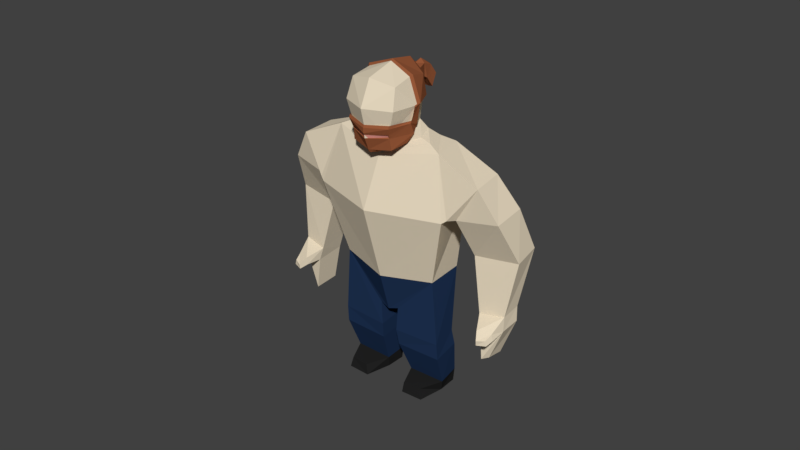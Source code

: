 # Source: DwarfModel_with_T-Pose.blend  (saved by Blender 2.78.0; exported with 4.5.12 LTS)
import bpy
from mathutils import Matrix  # noqa: F401  (used for matrix-valued properties, if any)

bpy.ops.wm.read_factory_settings(use_empty=True)
scene = bpy.context.scene
scene.name = 'Scene'

# ---- collections
col_collection_1 = bpy.data.collections.new('Collection 1'); scene.collection.children.link(col_collection_1)

# ---- materials (node trees are filled in below, after node groups)
mat_skin = bpy.data.materials.new('Skin')
mat_skin.alpha_threshold = 0.0
mat_skin.use_transparent_shadow = False
mat_skin.diffuse_color = (0.8, 0.6944, 0.525, 1.0)
mat_skin.roughness = 0.5
mat_skin.line_color = (0.0, 0.0, 0.0, 1.0)
mat_trousers = bpy.data.materials.new('TRousers')
mat_trousers.alpha_threshold = 0.0
mat_trousers.use_transparent_shadow = False
mat_trousers.diffuse_color = (0.01526, 0.03626, 0.09463, 1.0)
mat_trousers.roughness = 0.5
mat_boots = bpy.data.materials.new('Boots')
mat_boots.alpha_threshold = 0.0
mat_boots.use_transparent_shadow = False
mat_boots.diffuse_color = (0.01739, 0.01739, 0.01739, 1.0)
mat_boots.roughness = 0.5
mat_beard = bpy.data.materials.new('Beard')
mat_beard.alpha_threshold = 0.0
mat_beard.use_transparent_shadow = False
mat_beard.diffuse_color = (0.3032, 0.09602, 0.03983, 1.0)
mat_beard.roughness = 0.5
mat_mouth = bpy.data.materials.new('Mouth')
mat_mouth.alpha_threshold = 0.0
mat_mouth.use_transparent_shadow = False
mat_mouth.diffuse_color = (1.0, 0.4118, 0.3459, 1.0)
mat_mouth.roughness = 0.5

# ---- material node trees

# ---- world
world_world = bpy.data.worlds.new('World'); scene.world = world_world
world_world.color = (0.05088, 0.05088, 0.05088)
world_world.use_sun_shadow = False
world_world.sun_shadow_jitter_overblur = 0.0
world_world.cycles.sampling_method = 'MANUAL'

# ---- meshes
me_cube = bpy.data.meshes.new('Cube')
me_cube.from_pydata([(0.0, -0.3428, -1.056), (0.0, 0.1234, 0.8997), (0.8264, 0.0529, -0.0004352), (0.0, -0.94, 0.0), (0.0, 0.8868, 0.001857), (0.6994, 0.05184, -0.6842), (0.0, 0.8185, -0.7166), (0.5754, 0.5848, -0.0002334), (0.0, -0.7213, -0.9246), (0.6977, -0.6431, -0.003069), (0.5966, 0.05525, 0.6563), (0.0, -0.636, 0.691), (0.5503, 0.504, -0.5546), (0.5036, -0.5721, -0.7119), (0.6282, -0.4861, 0.5475), (0.0, -0.252, -1.099), (0.9052, 0.1282, -0.8443), (0.0, 0.856, -0.8023), (0.7639, 0.551, -0.7579), (0.0, -0.3207, -1.358), (1.492, 0.01084, -1.065), (0.0, 1.018, -1.168), (1.324, 0.8979, -1.064), (1.184, 0.09073, -0.9101), (1.023, 0.6979, -0.932), (0.0, -0.269, -1.212), (0.0, 0.8992, -0.9765), (0.0, -0.9004, -2.695), (1.845, -0.3101, -2.684), (0.0, 1.41, -2.377), (1.473, 1.202, -2.512), (0.0, -0.3241, -4.815), (1.34, 0.04539, -4.69), (0.0, 1.348, -4.608), (1.31, 1.057, -4.651), (2.649, -0.04769, -1.614), (1.953, -0.2619, -2.595), (2.584, 0.7993, -1.534), (1.817, 1.255, -2.359), (3.133, 0.1158, -2.475), (2.088, -0.07163, -2.609), (3.112, 1.003, -2.373), (2.118, 1.242, -2.456), (3.412, 0.6248, -3.63), (2.255, 0.4825, -3.748), (3.335, 1.37, -3.522), (2.282, 1.629, -3.611), (3.204, 0.4387, -5.134), (2.558, 0.3303, -5.224), (3.208, 0.9613, -5.05), (2.56, 1.119, -5.111), (0.0, -0.005402, -5.963), (0.2694, 0.03173, -5.874), (0.0, 1.023, -5.777), (0.164, 0.948, -5.839), (1.475, 0.07273, -6.533), (0.2273, 0.0168, -6.556), (1.394, 0.8038, -6.452), (0.2329, 0.8175, -6.469), (1.314, 0.5322, -8.262), (0.4303, 0.5096, -8.275), (1.295, 1.051, -8.25), (0.4114, 1.028, -8.264), (1.43, 0.8885, -6.916), (0.2581, 0.855, -6.935), (1.487, 0.109, -7.006), (0.2591, 0.08803, -7.022), (1.336, 1.049, -7.859), (1.396, 0.4426, -7.926), (0.3631, 1.024, -7.875), (0.3839, 0.4343, -7.942), (1.193, -0.1779, -8.263), (0.5924, -0.1926, -8.272), (1.131, -0.1364, -7.967), (0.639, -0.1745, -7.966), (3.225, 0.3868, -5.519), (2.639, 0.2784, -5.591), (3.245, 0.9097, -5.447), (2.636, 1.057, -5.505), (2.858, 0.3814, -6.45), (2.717, 0.2488, -6.489), (2.906, 0.7782, -6.453), (2.729, 0.9379, -6.453), (3.135, 0.03221, -5.462), (2.785, -0.08435, -5.43), (3.18, 0.02824, -5.635), (2.772, -0.05877, -5.647), (3.093, -0.16, -5.577), (2.891, -0.2544, -5.609), (3.125, -0.1613, -5.714), (2.884, -0.2377, -5.746), (0.0, -0.36, -1.299), (0.627, -0.07183, -0.9304), (0.0, -0.645, -1.216), (0.5045, -0.4902, -1.027), (0.0, -0.8193, -0.794), (0.0, -0.6936, -1.13), (0.7798, 0.003013, -0.72), (0.5405, -0.5839, -0.7403), (0.6859, -0.1306, -0.9481), (0.5652, -0.5429, -1.052), (0.0, -0.8363, -0.6974), (0.0, -0.8646, -0.6477), (0.7656, -0.05831, -0.3784), (0.524, -0.6381, -0.5997), (0.7849, -0.1266, -0.4243), (0.5517, -0.6262, -0.6309), (0.0, -0.8372, -0.4372), (0.0, -0.8705, -0.502), (0.589, -0.6501, -0.3733), (0.5892, -0.6899, -0.4504), (0.654, 0.2235, -0.613), (0.7011, 0.1608, -0.6341), (0.7096, 0.1995, -0.4776), (0.7673, 0.1325, -0.5132), (0.8086, -0.009408, 0.009038), (0.8732, -0.07436, -0.005334), (0.771, 0.193, 0.06851), (0.8518, 0.1299, 0.04347), (0.0, 0.1732, 0.9465), (0.0, 0.8047, 0.8341), (0.6537, 0.105, 0.7032), (0.8834, 0.1027, 0.04639), (0.6325, 0.6346, 0.04659), (0.0, 0.9366, 0.04868), (0.5931, 0.5575, 0.5893), (0.0, 0.9962, 0.1816), (0.2179, 0.9217, 0.1991), (0.0, 0.9686, 0.607), (0.2181, 0.9126, 0.5517), (0.0, 1.225, 0.2571), (0.121, 1.194, 0.222), (0.0, 1.198, 0.6825), (0.1212, 1.185, 0.5745), (0.0, 1.308, 0.1105), (0.1389, 1.278, 0.1716), (0.0, 1.503, 0.481), (0.1042, 1.451, 0.4711), (0.0, 1.505, -0.1393), (0.154, 1.455, -0.09806), (0.0, 1.7, 0.228), (0.1242, 1.629, 0.1998), (1.295, 1.051, -8.25), (1.314, 0.5322, -8.262), (0.4114, 1.028, -8.264), (0.4303, 0.5096, -8.275), (1.193, -0.1779, -8.263), (0.5924, -0.1926, -8.272), (1.395, 0.5505, -8.256), (1.252, -0.2866, -8.258), (0.544, -0.3038, -8.268), (1.373, 1.162, -8.243), (0.3306, 1.135, -8.259), (0.3529, 0.524, -8.272)], [], [(5, 0, 15, 16), (93, 94, 100, 96), (10, 2, 122, 121), (1, 11, 14, 10), (2, 5, 12, 7), (7, 4, 124, 123), (2, 10, 14, 9), (2, 9, 13, 5), (3, 8, 13, 9), (3, 9, 14, 11), (2, 7, 123, 122), (4, 7, 12, 6), (24, 23, 20, 22), (6, 12, 18, 17), (12, 5, 16, 18), (21, 22, 30, 29), (23, 25, 19, 20), (26, 24, 22, 21), (17, 18, 24, 26), (16, 15, 25, 23), (18, 16, 23, 24), (29, 30, 34, 33), (20, 28, 36, 35), (20, 19, 27, 28), (33, 34, 54, 53), (30, 28, 32, 34), (28, 27, 31, 32), (36, 38, 42, 40), (30, 22, 37, 38), (28, 30, 38, 36), (22, 20, 35, 37), (42, 41, 45, 46), (35, 36, 40, 39), (38, 37, 41, 42), (37, 35, 39, 41), (44, 46, 50, 48), (41, 39, 43, 45), (40, 42, 46, 44), (39, 40, 44, 43), (48, 50, 78, 76), (43, 44, 48, 47), (46, 45, 49, 50), (45, 43, 47, 49), (51, 53, 54, 52), (32, 52, 56, 55), (32, 31, 51, 52), (69, 67, 61, 62), (54, 34, 57, 58), (52, 54, 58, 56), (34, 32, 55, 57), (61, 59, 143, 142), (67, 68, 59, 61), (70, 69, 62, 60), (70, 60, 72, 74), (55, 56, 66, 65), (56, 58, 64, 66), (57, 55, 65, 63), (58, 57, 63, 64), (65, 66, 70, 68), (66, 64, 69, 70), (63, 65, 68, 67), (64, 63, 67, 69), (73, 74, 72, 71), (59, 68, 73, 71), (72, 60, 145, 147), (68, 70, 74, 73), (76, 78, 82, 80), (47, 48, 84, 83), (50, 49, 77, 78), (49, 47, 75, 77), (81, 79, 80, 82), (75, 76, 80, 79), (78, 77, 81, 82), (77, 75, 79, 81), (84, 86, 90, 88), (76, 75, 85, 86), (48, 76, 86, 84), (75, 47, 83, 85), (87, 88, 90, 89), (83, 84, 88, 87), (85, 83, 87, 89), (86, 85, 89, 90), (91, 92, 94, 93), (92, 5, 97, 99), (0, 5, 92, 91), (98, 95, 96, 100), (97, 98, 100, 99), (98, 97, 105, 106), (13, 8, 101, 104), (94, 92, 99, 100), (102, 106, 110, 108), (103, 109, 110, 105), (5, 13, 104, 103), (97, 5, 111, 112), (95, 98, 97), (109, 107, 108, 110), (106, 105, 110), (104, 101, 107, 109), (112, 111, 113, 114), (5, 103, 113, 111), (105, 97, 112, 114), (114, 113, 117, 118), (115, 116, 118, 117), (113, 103, 115, 117), (105, 114, 118, 116), (103, 105, 116, 115), (8, 95, 97, 101), (98, 106, 104, 13), (98, 13, 95), (101, 102, 104, 106), (119, 121, 125, 120), (122, 123, 125, 121), (120, 125, 129, 128), (1, 10, 121, 119), (129, 127, 131, 133), (125, 123, 127, 129), (123, 124, 126, 127), (133, 131, 135, 137), (127, 126, 130, 131), (128, 129, 133, 132), (136, 137, 141, 140), (131, 130, 134, 135), (132, 133, 137, 136), (138, 140, 141, 139), (137, 135, 139, 141), (135, 134, 138, 139), (143, 145, 144, 142), (59, 71, 146, 143), (71, 72, 147, 146), (60, 62, 144, 145), (62, 61, 142, 144), (147, 145, 143, 146)])
me_cube.polygons.foreach_set('material_index', [0, 3, 3, 0, 0, 3, 0, 0, 0, 0, 3, 0, 0, 0, 0, 0, 0, 0, 0, 0, 0, 0, 0, 0, 1, 0, 0, 0, 0, 0, 0, 0, 0, 0, 0, 0, 0, 0, 0, 0, 0, 0, 0, 1, 1, 1, 2, 1, 1, 1, 2, 2, 2, 2, 1, 1, 1, 1, 1, 1, 1, 1, 2, 2, 2, 2, 0, 0, 0, 0, 0, 0, 0, 0, 0, 0, 0, 0, 0, 0, 0, 0, 3, 3, 3, 3, 3, 3, 4, 3, 3, 3, 0, 3, 3, 3, 3, 0, 3, 0, 3, 3, 3, 0, 3, 3, 0, 3, 3, 3, 3, 3, 3, 3, 3, 3, 3, 3, 3, 3, 3, 3, 3, 3, 3, 3, 2, 2, 2, 2, 2, 2])
_ca = me_cube.color_attributes.new('Col', 'BYTE_COLOR', 'CORNER')
_ca.data.foreach_set('color', [1.0, 1.0, 1.0, 1.0, 1.0, 1.0, 1.0, 1.0, 1.0, 1.0, 1.0, 1.0, 1.0, 1.0, 1.0, 1.0, 1.0, 1.0, 1.0, 1.0, 1.0, 1.0, 1.0, 1.0, 1.0, 1.0, 1.0, 1.0, 1.0, 1.0, 1.0, 1.0, 1.0, 1.0, 1.0, 1.0, 1.0, 1.0, 1.0, 1.0, 1.0, 1.0, 1.0, 1.0, 1.0, 1.0, 1.0, 1.0, 1.0, 1.0, 1.0, 1.0, 1.0, 1.0, 1.0, 1.0, 1.0, 1.0, 1.0, 1.0, 1.0, 1.0, 1.0, 1.0, 1.0, 1.0, 1.0, 1.0, 1.0, 1.0, 1.0, 1.0, 1.0, 1.0, 1.0, 1.0, 1.0, 1.0, 1.0, 1.0, 1.0, 1.0, 1.0, 1.0, 1.0, 1.0, 1.0, 1.0, 1.0, 1.0, 1.0, 1.0, 1.0, 1.0, 1.0, 1.0, 1.0, 1.0, 1.0, 1.0, 1.0, 1.0, 1.0, 1.0, 1.0, 1.0, 1.0, 1.0, 1.0, 1.0, 1.0, 1.0, 1.0, 1.0, 1.0, 1.0, 1.0, 1.0, 1.0, 1.0, 1.0, 1.0, 1.0, 1.0, 1.0, 1.0, 1.0, 1.0, 1.0, 1.0, 1.0, 1.0, 1.0, 1.0, 1.0, 1.0, 1.0, 1.0, 1.0, 1.0, 1.0, 1.0, 1.0, 1.0, 1.0, 1.0, 1.0, 1.0, 1.0, 1.0, 1.0, 1.0, 1.0, 1.0, 1.0, 1.0, 1.0, 1.0, 1.0, 1.0, 1.0, 1.0, 1.0, 1.0, 1.0, 1.0, 1.0, 1.0, 1.0, 1.0, 1.0, 1.0, 1.0, 1.0, 1.0, 1.0, 1.0, 1.0, 1.0, 1.0, 1.0, 1.0, 1.0, 1.0, 1.0, 1.0, 1.0, 1.0, 1.0, 1.0, 1.0, 1.0, 1.0, 1.0, 1.0, 1.0, 1.0, 1.0, 1.0, 1.0, 1.0, 1.0, 1.0, 1.0, 1.0, 1.0, 1.0, 1.0, 1.0, 1.0, 1.0, 1.0, 1.0, 1.0, 1.0, 1.0, 1.0, 1.0, 1.0, 1.0, 1.0, 1.0, 1.0, 1.0, 1.0, 1.0, 1.0, 1.0, 1.0, 1.0, 1.0, 1.0, 1.0, 1.0, 1.0, 1.0, 1.0, 1.0, 1.0, 1.0, 1.0, 1.0, 1.0, 1.0, 1.0, 1.0, 1.0, 1.0, 1.0, 1.0, 1.0, 1.0, 1.0, 1.0, 1.0, 1.0, 1.0, 1.0, 1.0, 1.0, 1.0, 1.0, 1.0, 1.0, 1.0, 1.0, 1.0, 1.0, 1.0, 1.0, 1.0, 1.0, 1.0, 1.0, 1.0, 1.0, 1.0, 1.0, 1.0, 1.0, 1.0, 1.0, 1.0, 1.0, 1.0, 1.0, 1.0, 1.0, 1.0, 1.0, 1.0, 1.0, 1.0, 1.0, 1.0, 1.0, 1.0, 1.0, 1.0, 1.0, 1.0, 1.0, 1.0, 1.0, 1.0, 1.0, 1.0, 1.0, 1.0, 1.0, 1.0, 1.0, 1.0, 1.0, 1.0, 1.0, 1.0, 1.0, 1.0, 1.0, 1.0, 1.0, 1.0, 1.0, 1.0, 1.0, 1.0, 1.0, 1.0, 1.0, 1.0, 1.0, 1.0, 1.0, 1.0, 1.0, 1.0, 1.0, 1.0, 1.0, 1.0, 1.0, 1.0, 1.0, 1.0, 1.0, 1.0, 1.0, 1.0, 1.0, 1.0, 1.0, 1.0, 1.0, 1.0, 1.0, 1.0, 1.0, 1.0, 1.0, 1.0, 1.0, 1.0, 1.0, 1.0, 1.0, 1.0, 1.0, 1.0, 1.0, 1.0, 1.0, 1.0, 1.0, 1.0, 1.0, 1.0, 1.0, 1.0, 1.0, 1.0, 1.0, 1.0, 1.0, 1.0, 1.0, 1.0, 1.0, 1.0, 1.0, 1.0, 1.0, 1.0, 1.0, 1.0, 1.0, 1.0, 1.0, 1.0, 1.0, 1.0, 1.0, 1.0, 1.0, 1.0, 1.0, 1.0, 1.0, 1.0, 1.0, 1.0, 1.0, 1.0, 1.0, 1.0, 1.0, 1.0, 1.0, 1.0, 1.0, 1.0, 1.0, 1.0, 1.0, 1.0, 1.0, 1.0, 1.0, 1.0, 1.0, 1.0, 1.0, 1.0, 1.0, 1.0, 1.0, 1.0, 1.0, 1.0, 1.0, 1.0, 1.0, 1.0, 1.0, 1.0, 1.0, 1.0, 1.0, 1.0, 1.0, 1.0, 1.0, 1.0, 1.0, 1.0, 1.0, 1.0, 1.0, 1.0, 1.0, 1.0, 1.0, 1.0, 1.0, 1.0, 1.0, 1.0, 1.0, 1.0, 1.0, 1.0, 1.0, 1.0, 1.0, 1.0, 1.0, 1.0, 1.0, 1.0, 1.0, 1.0, 1.0, 1.0, 1.0, 1.0, 1.0, 1.0, 1.0, 1.0, 1.0, 1.0, 1.0, 1.0, 1.0, 1.0, 1.0, 1.0, 1.0, 1.0, 1.0, 1.0, 1.0, 1.0, 1.0, 1.0, 1.0, 1.0, 1.0, 1.0, 1.0, 1.0, 1.0, 1.0, 1.0, 1.0, 1.0, 1.0, 1.0, 1.0, 1.0, 1.0, 1.0, 1.0, 1.0, 1.0, 1.0, 1.0, 1.0, 1.0, 1.0, 1.0, 1.0, 1.0, 1.0, 1.0, 1.0, 1.0, 1.0, 1.0, 1.0, 1.0, 1.0, 1.0, 1.0, 1.0, 1.0, 1.0, 1.0, 1.0, 1.0, 1.0, 1.0, 1.0, 1.0, 1.0, 1.0, 1.0, 1.0, 1.0, 1.0, 1.0, 1.0, 1.0, 1.0, 1.0, 1.0, 1.0, 1.0, 1.0, 1.0, 1.0, 1.0, 1.0, 1.0, 1.0, 1.0, 1.0, 1.0, 1.0, 1.0, 1.0, 1.0, 1.0, 1.0, 1.0, 1.0, 1.0, 1.0, 1.0, 1.0, 1.0, 1.0, 1.0, 1.0, 1.0, 1.0, 1.0, 1.0, 1.0, 1.0, 1.0, 1.0, 1.0, 1.0, 1.0, 1.0, 1.0, 1.0, 1.0, 1.0, 1.0, 1.0, 1.0, 1.0, 1.0, 1.0, 1.0, 1.0, 1.0, 1.0, 1.0, 1.0, 1.0, 1.0, 1.0, 1.0, 1.0, 1.0, 1.0, 1.0, 1.0, 1.0, 1.0, 1.0, 1.0, 1.0, 1.0, 1.0, 1.0, 1.0, 1.0, 1.0, 1.0, 1.0, 1.0, 1.0, 1.0, 1.0, 1.0, 1.0, 1.0, 1.0, 1.0, 1.0, 1.0, 1.0, 1.0, 1.0, 1.0, 1.0, 1.0, 1.0, 1.0, 1.0, 1.0, 1.0, 1.0, 1.0, 1.0, 1.0, 1.0, 1.0, 1.0, 1.0, 1.0, 1.0, 1.0, 1.0, 1.0, 1.0, 1.0, 1.0, 1.0, 1.0, 1.0, 1.0, 1.0, 1.0, 1.0, 1.0, 1.0, 1.0, 1.0, 1.0, 1.0, 1.0, 1.0, 1.0, 1.0, 1.0, 1.0, 1.0, 1.0, 1.0, 1.0, 1.0, 1.0, 1.0, 1.0, 1.0, 1.0, 1.0, 1.0, 1.0, 1.0, 1.0, 1.0, 1.0, 1.0, 1.0, 1.0, 1.0, 1.0, 1.0, 1.0, 1.0, 1.0, 1.0, 1.0, 1.0, 1.0, 1.0, 1.0, 1.0, 1.0, 1.0, 1.0, 1.0, 1.0, 1.0, 1.0, 1.0, 1.0, 1.0, 1.0, 1.0, 1.0, 1.0, 1.0, 1.0, 1.0, 1.0, 1.0, 1.0, 1.0, 1.0, 1.0, 1.0, 1.0, 1.0, 1.0, 1.0, 1.0, 1.0, 1.0, 1.0, 1.0, 1.0, 1.0, 1.0, 1.0, 1.0, 1.0, 1.0, 1.0, 1.0, 1.0, 1.0, 1.0, 1.0, 1.0, 1.0, 1.0, 1.0, 1.0, 1.0, 1.0, 1.0, 1.0, 1.0, 1.0, 1.0, 1.0, 1.0, 1.0, 1.0, 1.0, 1.0, 1.0, 1.0, 1.0, 1.0, 1.0, 1.0, 1.0, 1.0, 1.0, 1.0, 1.0, 1.0, 1.0, 1.0, 1.0, 1.0, 1.0, 1.0, 1.0, 1.0, 1.0, 1.0, 1.0, 1.0, 1.0, 1.0, 1.0, 1.0, 1.0, 1.0, 1.0, 1.0, 1.0, 1.0, 1.0, 1.0, 1.0, 1.0, 1.0, 1.0, 1.0, 1.0, 1.0, 1.0, 1.0, 1.0, 1.0, 1.0, 1.0, 1.0, 1.0, 1.0, 1.0, 1.0, 1.0, 1.0, 1.0, 1.0, 1.0, 1.0, 1.0, 1.0, 1.0, 1.0, 1.0, 1.0, 1.0, 1.0, 1.0, 1.0, 1.0, 1.0, 1.0, 1.0, 1.0, 1.0, 1.0, 1.0, 1.0, 1.0, 1.0, 1.0, 1.0, 1.0, 1.0, 1.0, 1.0, 1.0, 1.0, 1.0, 1.0, 1.0, 1.0, 1.0, 1.0, 1.0, 1.0, 1.0, 1.0, 1.0, 1.0, 1.0, 1.0, 1.0, 1.0, 1.0, 1.0, 1.0, 1.0, 1.0, 1.0, 1.0, 1.0, 1.0, 1.0, 1.0, 1.0, 1.0, 1.0, 1.0, 1.0, 1.0, 1.0, 1.0, 1.0, 1.0, 1.0, 1.0, 1.0, 1.0, 1.0, 1.0, 1.0, 1.0, 1.0, 1.0, 1.0, 1.0, 1.0, 1.0, 1.0, 1.0, 1.0, 1.0, 1.0, 1.0, 1.0, 1.0, 1.0, 1.0, 1.0, 1.0, 1.0, 1.0, 1.0, 1.0, 1.0, 1.0, 1.0, 1.0, 1.0, 1.0, 1.0, 1.0, 1.0, 1.0, 1.0, 1.0, 1.0, 1.0, 1.0, 1.0, 1.0, 1.0, 1.0, 1.0, 1.0, 1.0, 1.0, 1.0, 1.0, 1.0, 1.0, 1.0, 1.0, 1.0, 1.0, 1.0, 1.0, 1.0, 1.0, 1.0, 1.0, 1.0, 1.0, 1.0, 1.0, 1.0, 1.0, 1.0, 1.0, 1.0, 1.0, 1.0, 1.0, 1.0, 1.0, 1.0, 1.0, 1.0, 1.0, 1.0, 1.0, 1.0, 1.0, 1.0, 1.0, 1.0, 1.0, 1.0, 1.0, 1.0, 1.0, 1.0, 1.0, 1.0, 1.0, 1.0, 1.0, 1.0, 1.0, 1.0, 1.0, 1.0, 1.0, 1.0, 1.0, 1.0, 1.0, 1.0, 1.0, 1.0, 1.0, 1.0, 1.0, 1.0, 1.0, 1.0, 1.0, 1.0, 1.0, 1.0, 1.0, 1.0, 1.0, 1.0, 1.0, 1.0, 1.0, 1.0, 1.0, 1.0, 1.0, 1.0, 1.0, 1.0, 1.0, 1.0, 1.0, 1.0, 1.0, 1.0, 1.0, 1.0, 1.0, 1.0, 1.0, 1.0, 1.0, 1.0, 1.0, 1.0, 1.0, 1.0, 1.0, 1.0, 1.0, 1.0, 1.0, 1.0, 1.0, 1.0, 1.0, 1.0, 1.0, 1.0, 1.0, 1.0, 1.0, 1.0, 1.0, 1.0, 1.0, 1.0, 1.0, 1.0, 1.0, 1.0, 1.0, 1.0, 1.0, 1.0, 1.0, 1.0, 1.0, 1.0, 1.0, 1.0, 1.0, 1.0, 1.0, 1.0, 1.0, 1.0, 1.0, 1.0, 1.0, 1.0, 1.0, 1.0, 1.0, 1.0, 1.0, 1.0, 1.0, 1.0, 1.0, 1.0, 1.0, 1.0, 1.0, 1.0, 1.0, 1.0, 1.0, 1.0, 1.0, 1.0, 1.0, 1.0, 1.0, 1.0, 1.0, 1.0, 1.0, 1.0, 1.0, 1.0, 1.0, 1.0, 1.0, 1.0, 1.0, 1.0, 1.0, 1.0, 1.0, 1.0, 1.0, 1.0, 1.0, 1.0, 1.0, 1.0, 1.0, 1.0, 1.0, 1.0, 1.0, 1.0, 1.0, 1.0, 1.0, 1.0, 1.0, 1.0, 1.0, 1.0, 1.0, 1.0, 1.0, 1.0, 1.0, 1.0, 1.0, 1.0, 1.0, 1.0, 1.0, 1.0, 1.0, 1.0, 1.0, 1.0, 1.0, 1.0, 1.0, 1.0, 1.0, 1.0, 1.0, 1.0, 1.0, 1.0, 1.0, 1.0, 1.0, 1.0, 1.0, 1.0, 1.0, 1.0, 1.0, 1.0, 1.0, 1.0, 1.0, 1.0, 1.0, 1.0, 1.0, 1.0, 1.0, 1.0, 1.0, 1.0, 1.0, 1.0, 1.0, 1.0, 1.0, 1.0, 1.0, 1.0, 1.0, 1.0, 1.0, 1.0, 1.0, 1.0, 1.0, 1.0, 1.0, 1.0, 1.0, 1.0, 1.0, 1.0, 1.0, 1.0, 1.0, 1.0, 1.0, 1.0, 1.0, 1.0, 1.0, 1.0, 1.0, 1.0, 1.0, 1.0, 1.0, 1.0, 1.0, 1.0, 1.0, 1.0, 1.0, 1.0, 1.0, 1.0, 1.0, 1.0, 1.0, 1.0, 1.0, 1.0, 1.0, 1.0, 1.0, 1.0, 1.0, 1.0, 1.0, 1.0, 1.0, 1.0, 1.0, 1.0, 1.0, 1.0, 1.0, 1.0, 1.0, 1.0, 1.0, 1.0, 1.0, 1.0, 1.0, 1.0, 1.0, 1.0, 1.0, 1.0, 1.0, 1.0, 1.0, 1.0, 1.0, 1.0, 1.0, 1.0, 1.0, 1.0, 1.0, 1.0, 1.0, 1.0, 1.0, 1.0, 1.0, 1.0, 1.0, 1.0, 1.0, 1.0, 1.0, 1.0, 1.0, 1.0, 1.0, 1.0, 1.0, 1.0, 1.0, 1.0, 1.0, 1.0, 1.0, 1.0, 1.0, 1.0, 1.0, 1.0, 1.0, 1.0, 1.0, 1.0, 1.0, 1.0, 1.0, 1.0, 1.0, 1.0, 1.0, 1.0, 1.0, 1.0, 1.0, 1.0, 1.0, 1.0, 1.0, 1.0, 1.0, 1.0, 1.0, 1.0, 1.0, 1.0, 1.0, 1.0, 1.0, 1.0, 1.0, 1.0, 1.0, 1.0, 1.0, 1.0, 1.0, 1.0, 1.0, 1.0, 1.0, 1.0, 1.0, 1.0, 1.0, 1.0, 1.0, 1.0, 1.0, 1.0, 1.0, 1.0, 1.0, 1.0, 1.0, 1.0, 1.0, 1.0, 1.0, 1.0, 1.0, 1.0, 1.0, 1.0, 1.0, 1.0, 1.0, 1.0, 1.0, 1.0, 1.0, 1.0, 1.0, 1.0, 1.0, 1.0, 1.0, 1.0, 1.0, 1.0, 1.0, 1.0, 1.0, 1.0, 1.0, 1.0, 1.0, 1.0, 1.0, 1.0, 1.0, 1.0, 1.0, 1.0, 1.0, 1.0, 1.0, 1.0, 1.0, 1.0, 1.0, 1.0, 1.0, 1.0, 1.0, 1.0, 1.0, 1.0, 1.0, 1.0, 1.0, 1.0, 1.0, 1.0, 1.0, 1.0, 1.0, 1.0, 1.0, 1.0, 1.0, 1.0, 1.0, 1.0, 1.0, 1.0, 1.0, 1.0, 1.0, 1.0, 1.0, 1.0, 1.0, 1.0, 1.0, 1.0, 1.0, 1.0, 1.0, 1.0, 1.0, 1.0, 1.0, 1.0, 1.0, 1.0, 1.0, 1.0, 1.0, 1.0, 1.0, 1.0, 1.0, 1.0, 1.0, 1.0, 1.0, 1.0, 1.0, 1.0, 1.0, 1.0, 1.0, 1.0, 1.0, 1.0, 1.0, 1.0, 1.0, 1.0, 1.0, 1.0, 1.0, 1.0, 1.0, 1.0, 1.0, 1.0, 1.0, 1.0, 1.0, 1.0, 1.0, 1.0, 1.0, 1.0, 1.0, 1.0, 1.0, 1.0, 1.0, 1.0, 1.0, 1.0, 1.0, 1.0, 1.0, 1.0, 1.0, 1.0, 1.0, 1.0, 1.0, 1.0, 1.0, 1.0, 1.0, 1.0, 1.0, 1.0, 1.0, 1.0, 1.0, 1.0, 1.0, 1.0, 1.0, 1.0, 1.0, 1.0, 1.0, 1.0, 1.0, 1.0, 1.0, 1.0, 1.0, 1.0, 1.0, 1.0, 1.0, 1.0, 1.0, 1.0, 1.0, 1.0, 1.0, 1.0, 1.0, 1.0, 1.0, 1.0, 1.0, 1.0, 1.0, 1.0, 1.0, 1.0, 1.0, 1.0, 1.0, 1.0, 1.0, 1.0, 1.0, 1.0, 1.0, 1.0, 1.0, 1.0, 1.0, 1.0, 1.0, 1.0, 1.0, 1.0, 1.0, 1.0, 1.0, 1.0, 1.0, 1.0, 1.0, 1.0, 1.0, 1.0, 1.0, 1.0, 1.0, 1.0, 1.0, 1.0, 1.0, 1.0, 1.0, 1.0, 1.0, 1.0, 1.0, 1.0, 1.0, 1.0, 1.0, 1.0, 1.0, 1.0, 1.0, 1.0, 1.0, 1.0, 1.0, 1.0, 1.0, 1.0, 1.0, 1.0, 1.0, 1.0, 1.0, 1.0, 1.0, 1.0, 1.0, 1.0, 1.0, 1.0, 1.0, 1.0, 1.0, 1.0, 1.0, 1.0, 1.0, 1.0, 1.0, 1.0, 1.0, 1.0, 1.0, 1.0, 1.0, 1.0, 1.0, 1.0, 1.0, 1.0, 1.0, 1.0, 1.0, 1.0, 1.0, 1.0, 1.0, 1.0, 1.0, 1.0, 1.0, 1.0, 1.0, 1.0, 1.0, 1.0, 1.0, 1.0, 1.0, 1.0, 1.0, 1.0, 1.0, 1.0, 1.0, 1.0, 1.0, 1.0, 1.0, 1.0, 1.0, 1.0, 1.0, 1.0, 1.0, 1.0, 1.0, 1.0, 1.0, 1.0, 1.0, 1.0, 1.0, 1.0, 1.0, 1.0, 1.0, 1.0, 1.0, 1.0, 1.0, 1.0, 1.0, 1.0, 1.0, 1.0, 1.0, 1.0, 1.0, 1.0, 1.0, 1.0, 1.0, 1.0, 1.0, 1.0, 1.0, 1.0, 1.0, 1.0, 1.0, 1.0, 1.0, 1.0, 1.0, 1.0, 1.0, 1.0, 1.0, 1.0, 1.0, 1.0, 1.0, 1.0, 1.0, 1.0, 1.0, 1.0, 1.0, 1.0, 1.0, 1.0, 1.0, 1.0, 1.0, 1.0, 1.0, 1.0, 1.0, 1.0, 1.0, 1.0, 1.0, 1.0, 1.0, 1.0, 1.0, 1.0, 1.0, 1.0, 1.0, 1.0, 1.0, 1.0, 1.0, 1.0, 1.0, 1.0, 1.0, 1.0, 1.0, 1.0, 1.0, 1.0, 1.0, 1.0, 1.0, 1.0, 1.0, 1.0, 1.0, 1.0, 1.0, 1.0, 1.0, 1.0, 1.0, 1.0, 1.0, 1.0, 1.0, 1.0, 1.0, 1.0, 1.0, 1.0, 1.0, 1.0, 1.0, 1.0, 1.0, 1.0, 1.0, 1.0, 1.0, 1.0, 1.0, 1.0, 1.0, 1.0, 1.0, 1.0, 1.0, 1.0, 1.0, 1.0, 1.0, 1.0, 1.0, 1.0, 1.0, 1.0, 1.0, 1.0, 1.0, 1.0, 1.0, 1.0, 1.0, 1.0, 1.0, 1.0, 1.0, 1.0, 1.0, 1.0, 1.0, 1.0, 1.0, 1.0, 1.0, 1.0, 1.0, 1.0, 1.0, 1.0, 1.0, 1.0, 1.0, 1.0, 1.0, 1.0, 1.0, 1.0, 1.0, 1.0, 1.0, 1.0, 1.0, 1.0, 1.0, 1.0, 1.0, 1.0, 1.0, 1.0, 1.0, 1.0, 1.0, 1.0, 1.0, 1.0, 1.0, 1.0, 1.0, 1.0, 1.0, 1.0, 1.0, 1.0, 1.0, 1.0, 1.0, 1.0, 1.0, 1.0, 1.0, 1.0, 1.0, 1.0, 1.0, 1.0, 1.0, 1.0, 1.0, 1.0, 1.0, 1.0, 1.0, 1.0, 1.0, 1.0, 1.0, 1.0, 1.0, 1.0, 1.0, 1.0, 1.0, 1.0, 1.0, 1.0, 1.0, 1.0, 1.0, 1.0, 1.0, 1.0, 1.0, 1.0, 1.0, 1.0, 1.0, 1.0, 1.0, 1.0, 1.0, 1.0, 1.0, 1.0, 1.0, 1.0, 1.0, 1.0, 1.0, 1.0, 1.0, 1.0, 1.0, 1.0, 1.0, 1.0, 1.0, 1.0, 1.0, 1.0, 1.0, 1.0, 1.0, 1.0, 1.0, 1.0, 1.0, 1.0, 1.0, 1.0, 1.0, 1.0, 1.0, 1.0, 1.0, 1.0, 1.0, 1.0, 1.0, 1.0, 1.0, 1.0, 1.0, 1.0, 1.0, 1.0, 1.0, 1.0, 1.0, 1.0, 1.0, 1.0, 1.0, 1.0, 1.0, 1.0, 1.0, 1.0, 1.0, 1.0, 1.0, 1.0, 1.0, 1.0, 1.0, 1.0, 1.0, 1.0, 1.0, 1.0, 1.0, 1.0, 1.0, 1.0, 1.0, 1.0, 1.0, 1.0, 1.0, 1.0, 1.0, 1.0, 1.0, 1.0, 1.0, 1.0, 1.0, 1.0, 1.0, 1.0, 1.0, 1.0, 1.0, 1.0, 1.0, 1.0, 1.0, 1.0, 1.0, 1.0, 1.0, 1.0, 1.0, 1.0, 1.0, 1.0, 1.0, 1.0, 1.0, 1.0, 1.0, 1.0, 1.0, 1.0, 1.0, 1.0, 1.0, 1.0, 1.0, 1.0, 1.0, 1.0, 1.0, 1.0, 1.0, 1.0, 1.0, 1.0, 1.0, 1.0, 1.0, 1.0, 1.0, 1.0])
me_cube.materials.append(mat_skin)
me_cube.materials.append(mat_trousers)
me_cube.materials.append(mat_boots)
me_cube.materials.append(mat_beard)
me_cube.materials.append(mat_mouth)
me_cube.use_remesh_preserve_volume = False
me_cube.use_remesh_preserve_attributes = False
me_cube.use_mirror_x = True
me_cube.update()
arm_armature = bpy.data.armatures.new('Armature')  # bones are not reproduced

# ---- objects
ob_armature = bpy.data.objects.new('Armature', arm_armature)
ob_cube = bpy.data.objects.new('Cube', me_cube)

# ---- transforms, parenting, visibility, modifiers, constraints
ob_armature.location = (0.0, 0.0, 2.251)
ob_armature.display_type = 'SOLID'
ob_armature.show_in_front = True
ob_armature.lineart.crease_threshold = 0.0
ob_cube.parent = ob_armature
ob_cube.matrix_parent_inverse = Matrix(((1.0, 0.0, 0.0, -0.0), (0.0, 1.0, 0.0, -0.0), (0.0, 0.0, 1.0, -2.324), (0.0, 0.0, 0.0, 1.0)))
ob_cube.location = (0.0, 0.0, 7.919)
ob_cube.scale = (1.0, 1.0, 0.9473)
ob_cube.lock_rotations_4d = False
ob_cube.empty_display_type = 'ARROWS'
ob_cube.lineart.crease_threshold = 0.0
ob_cube.use_mesh_mirror_x = True
_vg = ob_cube.vertex_groups.new(name='Hip')
for _i, _w in zip([31, 33, 51, 52, 53, 54, 56, 57, 58, 64], [0.05111, 0.08384, 0.3691, 0.2167, 0.8556, 0.8797, 0.05374, 0.01317, 0.1722, 0.03042]): _vg.add([_i], _w, 'REPLACE')
_vg = ob_cube.vertex_groups.new(name='ChestLower')
for _i, _w in zip([0, 6, 15, 17, 19, 21, 25, 26, 27, 28, 29, 30, 31, 32, 33, 34, 36, 38, 51, 52, 53, 91, 92, 93, 94, 96, 99], [0.06338, 0.01083, 0.0702, 0.03223, 0.1075, 0.1055, 0.08387, 0.06467, 0.6736, 0.0517, 0.6806, 0.07704, 0.7335, 0.0513, 0.7667, 0.05235, 0.02054, 0.02322, 0.144, 0.08118, 0.07367, 0.04936, 0.004456, 0.01719, 0.001854, 0.009807, 0.0003248]): _vg.add([_i], _w, 'REPLACE')
_vg = ob_cube.vertex_groups.new(name='ChestUpper')
for _i, _w in zip([0, 2, 3, 4, 5, 6, 7, 8, 9, 11, 12, 13, 14, 15, 16, 17, 18, 19, 20, 21, 22, 23, 24, 25, 26, 27, 28, 29, 30, 36, 38, 40, 42, 91, 92, 93, 94, 95, 96, 97, 98, 99, 100, 101, 102, 103, 104, 105, 106, 107, 108, 109, 110, 111, 112, 113, 114, 115, 116, 117, 118, 122, 123, 124, 125, 138, 139], [0.4664, 3.993e-12, 2.806e-11, 0.03411, 4.337e-22, 0.4277, 0.003413, 1.657e-21, 1.628e-07, 0.02511, 5.602e-36, 1.872e-18, 0.02116, 0.08489, 0.0003754, 0.4375, 1.893e-07, 0.4369, 1.99e-07, 0.4375, 0.0001445, 0.008851, 5.112e-12, 0.605, 0.4375, 0.01815, 0.0, 0.0009047, 2.074e-07, 3.192e-12, 7.606e-14, 3.202e-14, 0.0, 3.435e-12, 3.138e-25, 0.05504, 6.636e-39, 1.537e-09, 1.751e-13, 0.002333, 5.876e-25, 0.0, 0.02677, 0.0001743, 0.001894, 3.148e-37, 2.526e-07, 1.847e-28, 2.33e-08, 1.63e-21, 5.324e-14, 1.35e-20, 1.12e-16, 2.935e-23, 0.0, 4.554e-10, 1.201e-10, 3.332e-16, 3.669e-09, 0.0006979, 1.413e-05, 8.417e-09, 0.001538, 0.01405, 0.0, 0.0, 0.0]): _vg.add([_i], _w, 'REPLACE')
_vg = ob_cube.vertex_groups.new(name='Neck')
for _i, _w in zip([0, 2, 3, 4, 5, 6, 7, 8, 9, 12, 13, 14, 15, 16, 17, 18, 19, 21, 23, 24, 25, 26, 91, 92, 93, 94, 95, 96, 97, 98, 99, 100, 101, 102, 103, 104, 105, 106, 107, 108, 109, 110, 111, 112, 113, 114, 115, 116, 117, 118, 122, 123, 124, 126, 127], [2.9e-05, 2.369e-09, 0.01461, 0.0001811, 0.9999, 0.9996, 9.135e-10, 0.1576, 0.05412, 0.9991, 4.401e-05, 0.004927, 1.0, 0.1391, 0.4511, 0.3455, 1.048e-06, 0.1365, 1.293e-06, 0.09481, 0.03695, 0.2617, 0.02307, 6.598e-15, 8.592e-07, 4.265e-28, 1.921e-13, 5.151e-13, 0.03411, 0.001889, 5.189e-20, 1.768e-12, 1.156e-19, 0.0, 1.357e-05, 4.856e-09, 3.53e-10, 1.014e-05, 0.0, 0.0, 3.26e-06, 8.681e-20, 0.0001238, 1.126e-05, 0.01024, 6.182e-11, 2.436e-12, 0.005852, 1.132e-15, 0.02391, 5.114e-10, 9.736e-08, 0.07214, 0.02135, 0.007055]): _vg.add([_i], _w, 'REPLACE')
_vg = ob_cube.vertex_groups.new(name='Head')
for _i, _w in zip([0, 1, 2, 3, 4, 5, 6, 7, 8, 9, 10, 11, 12, 13, 14, 15, 16, 17, 18, 19, 20, 23, 24, 25, 35, 91, 92, 93, 94, 95, 96, 97, 98, 99, 100, 101, 102, 103, 104, 105, 106, 107, 108, 109, 110, 111, 112, 113, 114, 115, 116, 117, 118, 119, 120, 121, 122, 123, 124, 125, 126, 127, 128, 129, 130, 131, 132, 133, 134, 135, 136, 137, 138, 139, 140, 141], [1.0, 1.0, 1.0, 0.9856, 1.0, 0.9923, 2.951e-07, 0.9818, 0.9984, 0.9956, 0.9999, 1.0, 1.0, 0.9353, 0.9697, 0.79, 1.403e-12, 0.006502, 0.08603, 0.0002772, 0.0, 1.247e-07, 0.02092, 0.01259, 0.001165, 1.0, 0.9826, 1.0, 1.0, 1.0, 1.0, 0.9945, 1.0, 0.9514, 1.0, 1.0, 1.0, 1.0, 1.0, 1.0, 0.9987, 1.0, 1.0, 0.9994, 1.0, 0.9983, 1.0, 0.9999, 0.9578, 1.0, 0.9999, 1.0, 1.0, 1.0, 1.0, 1.0, 1.0, 1.0, 0.9961, 0.9996, 1.0, 1.0, 1.0, 1.0, 1.0, 1.0, 0.9985, 1.0, 1.0, 1.0, 1.0, 1.0, 1.0, 1.0, 0.9999, 1.0]): _vg.add([_i], _w, 'REPLACE')
_vg = ob_cube.vertex_groups.new(name='PonyTailUpper')
for _i, _w in zip([0, 1, 2, 3, 4, 5, 6, 7, 9, 10, 11, 12, 13, 14, 15, 16, 17, 18, 20, 21, 22, 23, 24, 25, 26, 28, 29, 30, 32, 33, 34, 35, 37, 38, 39, 40, 41, 42, 43, 44, 45, 46, 47, 48, 49, 50, 52, 53, 54, 55, 56, 57, 58, 59, 60, 61, 62, 63, 64, 65, 66, 67, 68, 69, 70, 75, 76, 77, 78, 79, 80, 81, 82, 83, 84, 86, 87, 88, 92, 97, 98, 99, 100, 103, 104, 105, 106, 107, 109, 110, 111, 112, 113, 114, 115, 116, 117, 118, 119, 120, 121, 122, 123, 124, 125, 126, 127, 128, 129, 130, 131, 132, 133, 134, 135, 136, 137, 138, 139, 140, 141, 142, 143, 144, 145], [0.0, 0.0, 2.778e-32, 0.0, 2.805e-26, 2.875e-18, 2.09e-08, 9.02e-24, 0.0, 1.71e-43, 0.0, 2.332e-18, 7.868e-11, 9.853e-32, 0.0, 0.0, 1.107e-11, 1.286e-14, 0.0, 0.0, 0.0, 0.0, 0.0, 0.0, 3.164e-17, 0.0, 0.0, 0.0, 0.0, 0.0, 0.0, 0.0, 0.0, 0.0, 0.0, 0.0, 0.0, 0.0, 0.0, 0.0, 0.0, 0.0, 0.0, 0.0, 0.0, 0.0, 0.0, 0.0, 0.0, 0.0, 0.0, 0.0, 0.0, 0.0, 0.0, 0.0, 0.0, 0.0, 0.0, 0.0, 0.0, 0.0, 0.0, 0.0, 0.0, 0.0, 0.0, 0.0, 0.0, 0.0, 0.0, 0.0, 0.0, 0.0, 0.0, 0.0, 0.0, 0.0, 1.96e-05, 1.153e-14, 3.562e-26, 7.824e-06, 0.0, 7.603e-17, 0.0003019, 1.385e-20, 6.53e-32, 0.0, 5.989e-30, 3.909e-32, 1.67e-20, 1.434e-17, 1.754e-26, 1.06e-22, 1.154e-29, 2.599e-28, 4.559e-25, 5.613e-24, 1.237e-16, 8.845e-26, 1.099e-39, 1.637e-31, 2.146e-26, 3.643e-18, 0.0, 0.2593, 0.2604, 0.2604, 0.2604, 0.9999, 1.0, 1.0, 1.0, 2.074e-08, 8.84e-17, 0.0, 1.424e-17, 0.0, 0.0, 0.0, 0.0, 0.0, 0.0, 0.0, 0.0]): _vg.add([_i], _w, 'REPLACE')
_vg = ob_cube.vertex_groups.new(name='PonyTailMiddle')
for _i, _w in zip([4, 124, 126, 127, 128, 129, 130, 131, 132, 133, 134, 135, 136, 137, 138, 139, 140, 141], [1.2e-17, 1.518e-23, 0.0005236, 9.051e-14, 3.541e-13, 6.968e-05, 1.323e-08, 2.328e-11, 0.001973, 1.164e-19, 1.0, 1.0, 1.0, 1.0, 0.0002992, 0.0, 0.03397, 0.0156]): _vg.add([_i], _w, 'REPLACE')
_vg = ob_cube.vertex_groups.new(name='PonyTailLower')
for _i, _w in zip([4, 124, 126, 127, 130, 131, 134, 135, 136, 137, 138, 139, 140, 141], [0.0007681, 3.054e-13, 0.009335, 1.245e-10, 6.17e-12, 6.002e-08, 1.808e-10, 9.678e-07, 2.501e-08, 2.55e-12, 0.9946, 0.9986, 1.0, 1.0]): _vg.add([_i], _w, 'REPLACE')
_vg = ob_cube.vertex_groups.new(name='Arm.L')
for _i, _w in zip([0, 2, 3, 5, 6, 7, 8, 9, 12, 13, 15, 16, 17, 18, 19, 20, 21, 22, 23, 24, 25, 26, 27, 28, 29, 30, 32, 33, 34, 35, 36, 37, 38, 39, 40, 41, 42, 43, 44, 45, 46, 47, 48, 49, 50, 51, 52, 53, 54, 55, 56, 57, 58, 60, 62, 63, 64, 65, 66, 68, 69, 70, 71, 72, 73, 74, 75, 76, 78, 79, 80, 82, 83, 84, 86, 87, 88, 89, 90, 91, 92, 93, 94, 95, 96, 97, 98, 99, 100, 101, 102, 103, 104, 105, 106, 107, 108, 109, 110, 111, 112, 113, 114, 115, 116, 117, 118, 122, 123, 135, 138, 139, 143, 145, 146, 147], [9.692e-07, 0.0004486, 2.405e-12, 2.105e-22, 2.109e-07, 4.901e-09, 1.246e-10, 2.553e-25, 1.363e-12, 5.419e-18, 2.757e-10, 3.403e-29, 5.18e-07, 5.655e-14, 1.828e-12, 0.6354, 4.641e-14, 0.6354, 0.0, 0.001451, 5.875e-21, 0.06703, 1.705e-22, 1.875e-18, 3.318e-06, 9.549e-20, 0.0, 0.0, 1.892e-10, 0.9999, 0.4896, 0.9413, 0.4479, 0.02693, 4.123e-11, 0.05507, 3.388e-21, 0.0, 0.0002443, 0.0, 0.0, 0.0, 0.0, 0.0, 0.0, 0.0, 0.0, 0.0, 0.0, 0.0, 0.0, 0.0, 0.0, 0.0, 0.0, 0.0, 0.0, 0.0, 0.0, 0.0, 0.0, 0.0, 0.0, 0.0, 0.0, 0.0, 0.0, 0.0, 0.0, 0.0, 0.0, 0.0, 0.0, 0.0, 0.0, 0.0, 0.0, 0.0, 0.0, 3.669e-19, 4.7e-25, 9.463e-15, 1.655e-17, 2.205e-06, 3.563e-19, 3.92e-16, 1.446e-25, 3.245e-25, 4.092e-19, 0.0005932, 0.004704, 0.0001782, 1.057e-16, 3.236e-11, 1.073e-07, 1.155e-08, 3.67e-07, 1.636e-07, 8.747e-10, 1.442e-19, 2.002e-23, 1.108e-08, 1.46e-11, 1.503e-07, 3.604e-07, 5.59e-21, 0.0, 1.688e-14, 2.417e-09, 0.0, 0.0, 0.0, 0.0, 0.0, 0.0, 0.0]): _vg.add([_i], _w, 'REPLACE')
_vg = ob_cube.vertex_groups.new(name='UpperArm.L')
for _i, _w in zip([18, 20, 23, 27, 28, 30, 31, 32, 34, 35, 36, 37, 38, 39, 40, 41, 42, 43, 44, 45, 46, 50], [0.0, 2.26e-11, 1.003e-07, 0.008837, 0.00171, 2.649e-13, 0.0, 0.0, 0.0, 0.3333, 0.3333, 0.3333, 0.3333, 1.0, 0.9639, 1.0, 0.984, 0.3854, 0.7721, 0.4876, 0.5134, 0.02444]): _vg.add([_i], _w, 'REPLACE')
_vg = ob_cube.vertex_groups.new(name='LowerArm.L')
for _i, _w in zip([28, 30, 35, 36, 38, 39, 40, 41, 42, 43, 44, 45, 46, 47, 48, 49, 50, 77, 78], [0.0, 0.0, 0.0, 0.0, 0.004862, 3.066e-12, 0.0, 1.369e-19, 1.094e-10, 0.9375, 0.9375, 0.9101, 0.924, 0.5412, 0.5342, 0.5417, 0.5422, 0.1144, 0.1425]): _vg.add([_i], _w, 'REPLACE')
_vg = ob_cube.vertex_groups.new(name='Hand.L')
for _i, _w in zip([32, 47, 49, 50, 75, 76, 77, 78, 82, 83, 85], [0.0, 0.0, 2.299e-08, 2.222e-07, 0.3125, 0.3125, 0.7507, 0.699, 0.04715, 0.0, 0.0]): _vg.add([_i], _w, 'REPLACE')
_vg = ob_cube.vertex_groups.new(name='UpperThumb.L')
for _i, _w in zip([34, 43, 44, 47, 48, 49, 50, 75, 76, 77, 78, 79, 80, 81, 82, 83, 84, 85, 86, 87, 88, 89, 90], [0.0, 8.14e-10, 1.86e-11, 0.0, 2.249e-13, 2.58e-05, 2.818e-06, 1.084e-18, 3.18e-12, 3.244e-09, 3.596e-06, 1.477e-09, 4.536e-07, 0.0, 0.0, 0.8398, 0.5171, 0.7714, 0.4804, 0.0, 2.283e-14, 0.0, 0.0]): _vg.add([_i], _w, 'REPLACE')
_vg = ob_cube.vertex_groups.new(name='LowerThumb.L')
for _i, _w in zip([44, 47, 48, 75, 76, 83, 84, 85, 86, 87, 88, 89, 90], [0.0, 8.879e-12, 3.2e-06, 4.694e-17, 1.651e-13, 0.0, 2.08e-05, 3.287e-20, 2.638e-05, 0.9864, 0.9594, 0.9858, 0.9735]): _vg.add([_i], _w, 'REPLACE')
_vg = ob_cube.vertex_groups.new(name='UpperFingers.L')
for _i, _w in zip([75, 76, 77, 78, 80, 82], [0.3747, 0.0, 0.3188, 0.0, 0.0, 0.0]): _vg.add([_i], _w, 'REPLACE')
_vg = ob_cube.vertex_groups.new(name='LowerFingers.L')
for _i, _w in zip([75, 76, 77, 78, 79, 80, 81, 82], [0.003322, 2.821e-11, 2.718e-05, 8.81e-15, 0.2812, 0.2812, 0.2732, 0.2506]): _vg.add([_i], _w, 'REPLACE')
_vg = ob_cube.vertex_groups.new(name='Arm.R')
for _i, _w in zip([0, 3, 6, 8, 15, 17, 19, 21, 25, 26, 27, 29, 33, 51, 53, 91, 93, 95, 96, 101, 102, 107, 108, 138], [9.692e-07, 2.405e-12, 2.109e-07, 1.246e-10, 2.757e-10, 5.18e-07, 1.828e-12, 4.641e-14, 5.875e-21, 0.06703, 1.705e-22, 3.318e-06, 0.0, 0.0, 0.0, 3.669e-19, 9.463e-15, 2.205e-06, 3.563e-19, 0.0005932, 0.004704, 1.155e-08, 3.67e-07, 0.0]): _vg.add([_i], _w, 'REPLACE')
_vg = ob_cube.vertex_groups.new(name='UpperArm.R')
for _i, _w in zip([31], [0.0]): _vg.add([_i], _w, 'REPLACE')
_vg = ob_cube.vertex_groups.new(name='LowerArm.R')
_vg = ob_cube.vertex_groups.new(name='Hand.R')
_vg = ob_cube.vertex_groups.new(name='UpperThumb.R')
_vg = ob_cube.vertex_groups.new(name='LowerThumb.R')
_vg = ob_cube.vertex_groups.new(name='UpperFingers.R')
_vg = ob_cube.vertex_groups.new(name='LowerFingers.R')
_vg = ob_cube.vertex_groups.new(name='UpperLeg.L')
for _i, _w in zip([0, 5, 12, 15, 16, 18, 19, 20, 21, 22, 23, 24, 25, 27, 28, 29, 30, 31, 32, 33, 34, 35, 36, 37, 38, 39, 40, 41, 42, 43, 44, 46, 51, 52, 53, 54, 55, 56, 57, 58, 63, 64, 65, 66, 91, 92, 93, 94, 96, 97, 99, 100, 111, 112, 138, 139], [0.0, 0.0, 0.0, 0.0, 0.0, 0.0, 0.0, 0.0, 0.0, 0.0, 0.0, 0.0, 0.0, 1.9e-09, 3.611e-05, 0.0, 8.53e-11, 0.0, 1.412e-14, 1.006e-20, 1.055e-11, 0.0, 7.292e-06, 0.0, 4.536e-11, 0.0, 0.0, 0.0, 0.0, 0.0, 0.0, 0.0, 1.919e-05, 0.8229, 0.05584, 0.3437, 0.8229, 0.8103, 0.7837, 0.8229, 0.1808, 0.1518, 0.1542, 0.1428, 0.0, 0.0, 0.0, 0.0, 0.0, 0.0, 0.0, 0.0, 0.0, 0.0, 0.0, 0.0]): _vg.add([_i], _w, 'REPLACE')
_vg = ob_cube.vertex_groups.new(name='LowerLeg.L')
for _i, _w in zip([20, 27, 28, 30, 32, 33, 34, 36, 38, 39, 40, 41, 42, 43, 44, 45, 46, 47, 48, 49, 50, 51, 52, 55, 56, 57, 58, 59, 60, 61, 62, 63, 64, 65, 66, 67, 68, 69, 70, 75, 76, 77, 78, 81, 83, 84, 85, 86, 87, 89, 142, 143, 144, 145], [0.0, 0.0, 0.0, 0.0, 0.0, 0.0, 0.0, 0.0, 0.0, 0.0, 0.0, 0.0, 0.0, 0.0, 0.0, 0.0, 0.0, 0.0, 0.0, 0.0, 0.0, 7.703e-22, 7.017e-17, 0.486, 0.468, 0.1672, 0.2153, 0.05973, 0.07217, 1.37e-10, 4.654e-05, 0.735, 0.7305, 0.7304, 0.7197, 3.861e-05, 1.71e-07, 0.01364, 0.000109, 0.0, 0.0, 0.0, 0.0, 0.0, 0.0, 0.0, 0.0, 0.0, 0.0, 0.0, 3.598e-10, 0.0503, 2.908e-05, 0.0574]): _vg.add([_i], _w, 'REPLACE')
_vg = ob_cube.vertex_groups.new(name='UpperLeg.R')
for _i, _w in zip([0, 15, 19, 21, 25, 27, 29, 31, 33, 51, 91, 93, 96, 138], [0.0, 0.0, 0.0, 0.0, 0.0, 1.9e-09, 0.0, 0.0, 1.006e-20, 1.919e-05, 0.0, 0.0, 0.0, 0.0]): _vg.add([_i], _w, 'REPLACE')
_vg = ob_cube.vertex_groups.new(name='LowerLeg.R')
for _i, _w in zip([27, 33, 51], [0.0, 0.0, 7.703e-22]): _vg.add([_i], _w, 'REPLACE')
_vg = ob_cube.vertex_groups.new(name='LegControlBone.L')
for _i, _w in zip([52, 59, 60, 61, 62, 67, 68, 69, 70, 71, 72, 73, 74, 142, 143, 144, 145, 146, 147, 148, 149, 150, 151, 152, 153], [0.0, 0.9875, 1.0, 1.0, 0.9981, 0.625, 0.3887, 0.6242, 0.625, 0.9924, 1.0, 0.625, 0.625, 1.0, 1.0, 0.9998, 1.0, 0.9832, 1.0, 1.0, 1.0, 1.0, 1.0, 1.0, 1.0]): _vg.add([_i], _w, 'REPLACE')
_vg = ob_cube.vertex_groups.new(name='UpperFoot.L')
for _i, _w in zip([59, 60, 61, 62, 63, 64, 65, 66, 67, 68, 69, 70, 71, 72, 73, 74, 142, 143, 144, 145, 146, 147], [0.2987, 0.3721, 0.2378, 0.2331, 0.06403, 0.06357, 0.09224, 0.095, 0.4607, 0.7383, 0.4591, 0.7292, 0.04976, 0.048, 0.08643, 0.06483, 0.4864, 0.4619, 0.4827, 0.454, 0.0977, 0.08359]): _vg.add([_i], _w, 'REPLACE')
_vg = ob_cube.vertex_groups.new(name='LowerFoot.L')
for _i, _w in zip([59, 60, 68, 70, 71, 72, 73, 74, 142, 143, 144, 145, 146, 147], [0.01864, 0.02925, 0.05791, 0.05951, 0.355, 0.3339, 0.7611, 0.8001, 0.1699, 0.4878, 0.1863, 0.4886, 0.8914, 0.9061]): _vg.add([_i], _w, 'REPLACE')
_vg = ob_cube.vertex_groups.new(name='LegPoleTarget.L')
_vg = ob_cube.vertex_groups.new(name='LegControlBone.R')
_vg = ob_cube.vertex_groups.new(name='UpperFoot.R')
_vg = ob_cube.vertex_groups.new(name='LowerFoot.R')
_vg = ob_cube.vertex_groups.new(name='LegPoleTarget.R')
_m = ob_cube.modifiers.new('Mirror', 'MIRROR')
_m.use_clip = True
_m = ob_cube.modifiers.new('Armature', 'ARMATURE')
_m.object = ob_armature

# ---- collection membership
col_collection_1.objects.link(ob_armature)
col_collection_1.objects.link(ob_cube)

# ---- scene / render settings (as saved in the file)
scene.frame_start = 1; scene.frame_end = 25; scene.frame_set(13)
scene.render.engine = 'BLENDER_EEVEE_NEXT'
scene.render.resolution_percentage = 50
scene.render.dither_intensity = 0.0
scene.cycles.use_denoising = False
scene.cycles.samples = 128
scene.cycles.sampling_pattern = 'TABULATED_SOBOL'
scene.cycles.light_sampling_threshold = 0.0
scene.cycles.use_adaptive_sampling = False
scene.cycles.use_light_tree = False
scene.cycles.blur_glossy = 0.0
scene.cycles.sample_clamp_indirect = 0.0
scene.view_settings.view_transform = 'Standard'
bpy.context.view_layer.update()

# ---- added for rendering (the .blend has no active camera and no usable light): camera, sun
cam_auto = bpy.data.cameras.new('AutoCamera')
cam_auto.lens = 50.0
cam_auto.sensor_width = 36.0
cam_auto.clip_end = 1000.0
ob_auto_camera = bpy.data.objects.new('AutoCamera', cam_auto)
scene.collection.objects.link(ob_auto_camera)
ob_auto_camera.location = (15.6071, -18.2915, 16.8684)
ob_auto_camera.rotation_euler = (1.09748, -7.21219e-08, 0.694738)
scene.camera = ob_auto_camera
light_auto_sun = bpy.data.lights.new('AutoSun', 'SUN')
light_auto_sun.energy = 3.0
light_auto_sun.angle = 0.0523599
ob_auto_sun = bpy.data.objects.new('AutoSun', light_auto_sun)
scene.collection.objects.link(ob_auto_sun)
ob_auto_sun.rotation_euler = (0.872665, 0.174533, 0.523599)
bpy.context.view_layer.update()
